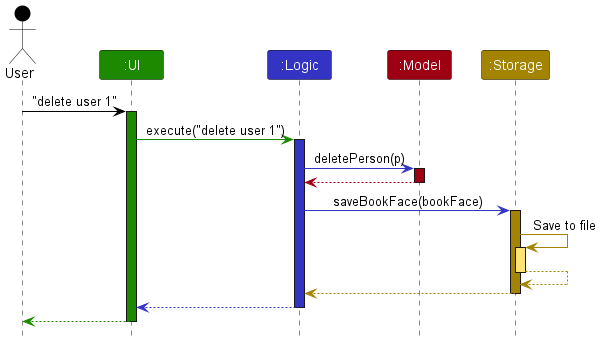

The diagram above was rendered by PlantUML. Its source (embedded in the PNG):
@startuml
!include style.puml

Actor User as user USER_COLOR
Participant ":UI" as ui UI_COLOR
Participant ":Logic" as logic LOGIC_COLOR
Participant ":Model" as model MODEL_COLOR
Participant ":Storage" as storage STORAGE_COLOR

user -[USER_COLOR]> ui : "delete user 1"
activate ui UI_COLOR

ui -[UI_COLOR]> logic : execute("delete user 1")
activate logic LOGIC_COLOR

logic -[LOGIC_COLOR]> model : deletePerson(p)
activate model MODEL_COLOR

model -[MODEL_COLOR]-> logic
deactivate model

logic -[LOGIC_COLOR]> storage : saveBookFace(bookFace)
activate storage STORAGE_COLOR

storage -[STORAGE_COLOR]> storage : Save to file
activate storage STORAGE_COLOR_T1
storage --[STORAGE_COLOR]> storage
deactivate storage

storage --[STORAGE_COLOR]> logic
deactivate storage

logic --[LOGIC_COLOR]> ui
deactivate logic

ui--[UI_COLOR]> user
deactivate ui
@enduml